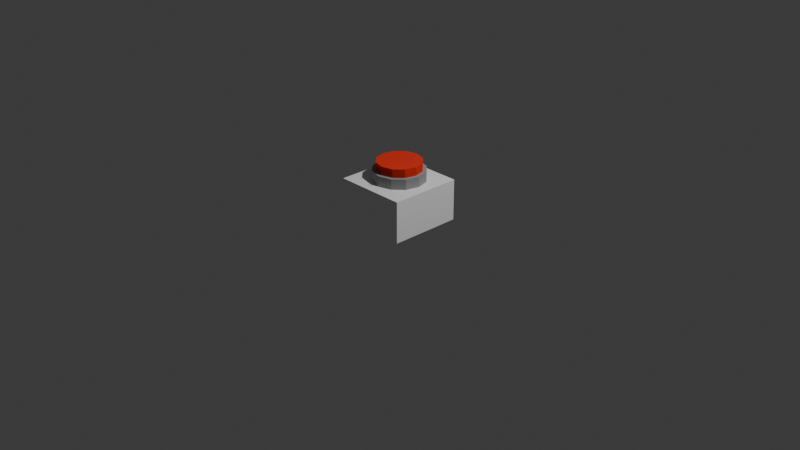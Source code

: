 # Source: Untitled.blend  (saved by Blender 4.5.90; exported with 4.5.12 LTS)
import bpy
from mathutils import Matrix  # noqa: F401  (used for matrix-valued properties, if any)

bpy.ops.wm.read_factory_settings(use_empty=True)
scene = bpy.context.scene
scene.name = 'Scene'

# ---- collections
col_collection = bpy.data.collections.new('Collection'); scene.collection.children.link(col_collection)
col_button = bpy.data.collections.new('Button'); scene.collection.children.link(col_button)

# ---- materials (node trees are filled in below, after node groups)
mat_mat22 = bpy.data.materials.new('mat22')
mat_mat22.diffuse_color = (0.35, 0.35, 0.35, 1.0)
mat_mat22.roughness = 1.0
mat_mat21 = bpy.data.materials.new('mat21')
mat_mat21.diffuse_color = (1.0, 1.0, 1.0, 1.0)
mat_mat21.roughness = 1.0
mat_mat8 = bpy.data.materials.new('mat8')
mat_mat8.diffuse_color = (0.91, 0.05, 0.03, 1.0)
mat_mat8.roughness = 1.0

# ---- material node trees
mat_mat22.use_nodes = True; mat_mat22.node_tree.nodes.clear()
_N = mat_mat22.node_tree.nodes; _L = mat_mat22.node_tree.links
n0 = _N.new('ShaderNodeBsdfPrincipled'); n0.name = 'Principled BSDF'; n0.location = (0, 300)
n0.inputs[0].default_value = (0.35, 0.35, 0.35, 1.0)
n0.inputs[2].default_value = 1.0
n0.inputs[13].default_value = 0.0
n1 = _N.new('ShaderNodeOutputMaterial'); n1.name = 'Material Output'; n1.location = (280, 300)
_L.new(n0.outputs[0], n1.inputs[0])
n1.is_active_output = True
mat_mat21.use_nodes = True; mat_mat21.node_tree.nodes.clear()
_N = mat_mat21.node_tree.nodes; _L = mat_mat21.node_tree.links
n0 = _N.new('ShaderNodeBsdfPrincipled'); n0.name = 'Principled BSDF'; n0.location = (0, 300)
n0.inputs[0].default_value = (1.0, 1.0, 1.0, 1.0)
n0.inputs[2].default_value = 1.0
n0.inputs[13].default_value = 0.0
n1 = _N.new('ShaderNodeOutputMaterial'); n1.name = 'Material Output'; n1.location = (280, 300)
_L.new(n0.outputs[0], n1.inputs[0])
n1.is_active_output = True
mat_mat8.use_nodes = True; mat_mat8.node_tree.nodes.clear()
_N = mat_mat8.node_tree.nodes; _L = mat_mat8.node_tree.links
n0 = _N.new('ShaderNodeBsdfPrincipled'); n0.name = 'Principled BSDF'; n0.location = (0, 300)
n0.inputs[0].default_value = (0.91, 0.05, 0.03, 1.0)
n0.inputs[2].default_value = 1.0
n0.inputs[13].default_value = 0.0
n1 = _N.new('ShaderNodeOutputMaterial'); n1.name = 'Material Output'; n1.location = (280, 300)
_L.new(n0.outputs[0], n1.inputs[0])
n1.is_active_output = True

# ---- world
world_world = bpy.data.worlds.new('World'); scene.world = world_world
world_world.use_nodes = True; world_world.node_tree.nodes.clear()
_N = world_world.node_tree.nodes; _L = world_world.node_tree.links
n0 = _N.new('ShaderNodeOutputWorld'); n0.name = 'World Output'; n0.location = (200, 100)
n1 = _N.new('ShaderNodeBackground'); n1.name = 'Background'; n1.location = (-200, 100)
n1.inputs[0].default_value = (0.05088, 0.05088, 0.05088, 1.0)
_L.new(n1.outputs[0], n0.inputs[0])
n0.is_active_output = True
world_world.color = (0.05088, 0.05088, 0.05088)
world_world.sun_shadow_jitter_overblur = 0.0

# ---- cameras
cam_camera = bpy.data.cameras.new('Camera')
cam_camera.clip_end = 100.0
cam_camera.ortho_scale = 7.314

# ---- lights
light_light = bpy.data.lights.new('Light', 'POINT')
light_light.energy = 1000.0
light_light.shadow_soft_size = 0.1

# ---- meshes
me_group1593787975 = bpy.data.meshes.new('group1593787975')
me_group1593787975.from_pydata([(-7.451e-09, 0.2833, -0.2533), (0.14, 0.2458, -0.2533), (0.14, 0.2458, 0.3067), (-7.451e-09, 0.2833, 0.3067), (0.2425, 0.1433, -0.2533), (0.2425, 0.1433, 0.3067), (0.28, 0.003333, -0.2533), (0.28, 0.003333, 0.3067), (0.2425, -0.1367, -0.2533), (0.2425, -0.1367, 0.3067), (0.14, -0.2392, -0.2533), (0.14, -0.2392, 0.3067), (-2.98e-08, -0.2767, -0.2533), (-2.98e-08, -0.2767, 0.3067), (-0.14, -0.2392, -0.2533), (-0.14, -0.2392, 0.3067), (-0.2425, -0.1367, -0.2533), (-0.2425, -0.1367, 0.3067), (-0.28, 0.003333, -0.2533), (-0.28, 0.003333, 0.3067), (-0.2425, 0.1433, -0.2533), (-0.2425, 0.1433, 0.3067), (-0.14, 0.2458, -0.2533), (-0.14, 0.2458, 0.3067), (0.39, -0.3967, 0.2967), (0.39, 0.3833, 0.2967), (0.39, 0.3833, -0.1433), (0.39, -0.3967, -0.1433), (-0.39, -0.3967, 0.2967), (-0.39, -0.3967, -0.1433), (-0.39, 0.3833, -0.1433), (-0.39, 0.3833, 0.2967), (3.725e-08, 0.2433, -0.3433), (0.12, 0.2112, -0.3433), (0.12, 0.2112, 0.1367), (-5.215e-08, 0.2433, 0.1367), (0.2078, 0.1233, -0.3433), (0.2078, 0.1233, 0.1367), (0.24, 0.003333, -0.3433), (0.24, 0.003333, 0.1367), (0.2078, -0.1167, -0.3433), (0.2078, -0.1167, 0.1367), (0.12, -0.2045, -0.3433), (0.12, -0.2045, 0.1367), (1.49e-08, -0.2367, -0.3433), (-6.706e-08, -0.2367, 0.1367), (-0.12, -0.2045, -0.3433), (-0.12, -0.2045, 0.1367), (-0.2078, -0.1167, -0.3433), (-0.2078, -0.1167, 0.1367), (-0.24, 0.003333, -0.3433), (-0.24, 0.003333, 0.1367), (-0.2078, 0.1233, -0.3433), (-0.2078, 0.1233, 0.1367), (-0.12, 0.2112, -0.3433), (-0.12, 0.2112, 0.1367)], [], [(3, 2, 1, 0), (2, 5, 4, 1), (5, 7, 6, 4), (7, 9, 8, 6), (9, 11, 10, 8), (11, 13, 12, 10), (13, 15, 14, 12), (15, 17, 16, 14), (17, 19, 18, 16), (19, 21, 20, 18), (21, 23, 22, 20), (23, 3, 0, 22), (0, 1, 4, 6, 8, 10, 12, 14, 16, 18, 20, 22), (23, 21, 19, 17, 15, 13, 11, 9, 7, 5, 2, 3), (27, 26, 25, 24), (31, 30, 29, 28), (25, 31, 28, 24), (29, 30, 26, 27), (28, 29, 27, 24), (26, 30, 31, 25), (35, 34, 33, 32), (34, 37, 36, 33), (37, 39, 38, 36), (39, 41, 40, 38), (41, 43, 42, 40), (43, 45, 44, 42), (45, 47, 46, 44), (47, 49, 48, 46), (49, 51, 50, 48), (51, 53, 52, 50), (53, 55, 54, 52), (55, 35, 32, 54), (32, 33, 36, 38, 40, 42, 44, 46, 48, 50, 52, 54), (55, 53, 51, 49, 47, 45, 43, 41, 39, 37, 34, 35)])
me_group1593787975.polygons.foreach_set('use_smooth', [True] * 34)
me_group1593787975.polygons.foreach_set('material_index', [0, 0, 0, 0, 0, 0, 0, 0, 0, 0, 0, 0, 0, 0, 1, 1, 1, 1, 1, 1, 2, 2, 2, 2, 2, 2, 2, 2, 2, 2, 2, 2, 2, 2])
_k = set([(0, 1), (0, 3), (0, 22), (1, 2), (1, 4), (2, 3), (2, 5), (3, 23), (4, 5), (4, 6), (5, 7), (6, 7), (6, 8), (7, 9), (8, 9), (8, 10), (9, 11), (10, 11), (10, 12), (11, 13), (12, 13), (12, 14), (13, 15), (14, 15), (14, 16), (15, 17), (16, 17), (16, 18), (17, 19), (18, 19), (18, 20), (19, 21), (20, 21), (20, 22), (21, 23), (22, 23), (24, 25), (24, 27), (24, 28), (25, 26), (25, 31), (26, 27), (26, 30), (27, 29), (28, 29), (28, 31), (29, 30), (30, 31), (32, 33), (32, 35), (32, 54), (33, 34), (33, 36), (34, 35), (34, 37), (35, 55), (36, 37), (36, 38), (37, 39), (38, 39), (38, 40), (39, 41), (40, 41), (40, 42), (41, 43), (42, 43), (42, 44), (43, 45), (44, 45), (44, 46), (45, 47), (46, 47), (46, 48), (47, 49), (48, 49), (48, 50), (49, 51), (50, 51), (50, 52), (51, 53), (52, 53), (52, 54), (53, 55), (54, 55)])
me_group1593787975.attributes.new('sharp_edge', 'BOOLEAN', 'EDGE').data.foreach_set('value', [ (min(e.vertices), max(e.vertices)) in _k for e in me_group1593787975.edges])
_uv = me_group1593787975.uv_layers.new(name='UVMap')
_uv.uv.foreach_set('vector', [-0.08529, -0.01984, -0.09, -0.006659, -0.03727, 0.01218, -0.03256, -0.001009, -0.03146, -0.1192, -0.03848, -0.1071, 0.009965, -0.079, 0.01699, -0.09111, 0.1425, -0.1152, 0.1287, -0.1127, 0.139, -0.05762, 0.1528, -0.0602, 0.1824, 0.1057, 0.1743, 0.09428, 0.1287, 0.1268, 0.1368, 0.1382, 0.1425, 0.1289, 0.1375, 0.1158, 0.08518, 0.1358, 0.09018, 0.1489, 0.1148, 0.07316, 0.1105, 0.05983, 0.05716, 0.0769, 0.06142, 0.09023, 0.08529, -0.01984, 0.08059, -0.03303, 0.02785, -0.01419, 0.03256, -0.001009, 0.03146, -0.1192, 0.02444, -0.1313, -0.02401, -0.1032, -0.01699, -0.09111, -0.1425, -0.1152, -0.1562, -0.1178, -0.1666, -0.06278, -0.1528, -0.0602, -0.1824, 0.1057, -0.1905, 0.1171, -0.145, 0.1496, -0.1368, 0.1382, -0.1425, 0.1289, -0.1475, 0.1419, -0.09519, 0.162, -0.09018, 0.1489, -0.1148, 0.07316, -0.119, 0.0865, -0.06569, 0.1036, -0.06142, 0.09023, -0.1923, 0.1073, -0.1827, 0.1182, -0.1689, 0.1228, -0.1547, 0.1199, -0.1439, 0.1102, -0.1393, 0.09649, -0.1422, 0.08229, -0.1518, 0.07144, -0.1656, 0.06686, -0.1798, 0.06977, -0.1906, 0.07938, -0.1952, 0.09313, 0.1952, 0.09313, 0.1906, 0.07938, 0.1798, 0.06977, 0.1656, 0.06686, 0.1518, 0.07144, 0.1422, 0.08229, 0.1393, 0.09649, 0.1439, 0.1102, 0.1547, 0.1199, 0.1689, 0.1228, 0.1827, 0.1182, 0.1923, 0.1073, 0.1225, 0.09928, 0.1679, 0.1627, 0.2037, 0.1372, 0.1583, 0.0737, -0.2037, 0.1372, -0.1679, 0.1627, -0.1225, 0.09928, -0.1583, 0.0737, 0.1838, 0.1467, 0.2187, 0.07692, 0.1489, 0.04204, 0.114, 0.1118, -0.1489, 0.04204, -0.2187, 0.07692, -0.1838, 0.1467, -0.114, 0.1118, 0.07124, -0.05624, 0.0298, -0.04144, 0.05603, 0.03202, 0.09747, 0.01722, -0.05603, 0.03202, -0.0298, -0.04144, -0.07124, -0.05624, -0.09747, 0.01722, -0.06929, -0.01413, -0.07332, -0.002825, -0.02812, 0.01332, -0.02408, 0.002018, -0.01675, -0.1107, -0.02277, -0.1003, 0.01875, -0.07621, 0.02477, -0.08659, 0.1456, -0.09853, 0.1338, -0.09632, 0.1427, -0.04914, 0.1545, -0.05135, 0.1686, 0.1156, 0.1616, 0.1058, 0.1225, 0.1337, 0.1295, 0.1434, 0.1266, 0.1349, 0.1223, 0.1237, 0.07749, 0.1409, 0.08178, 0.1521, 0.09857, 0.07835, 0.09491, 0.06692, 0.04919, 0.08155, 0.05285, 0.09298, 0.06929, -0.01413, 0.06525, -0.02543, 0.02005, -0.009283, 0.02408, 0.002018, 0.01675, -0.1107, 0.01073, -0.1211, -0.03079, -0.09698, -0.02477, -0.08659, -0.1456, -0.09853, -0.1574, -0.1007, -0.1663, -0.05357, -0.1545, -0.05135, -0.1686, 0.1156, -0.1755, 0.1253, -0.1365, 0.1532, -0.1295, 0.1434, -0.1266, 0.1349, -0.1309, 0.1461, -0.08607, 0.1633, -0.08178, 0.1521, -0.09857, 0.07835, -0.1022, 0.08977, -0.05651, 0.1044, -0.05285, 0.09298, -0.1887, 0.1055, -0.1805, 0.1148, -0.1687, 0.1188, -0.1565, 0.1163, -0.1472, 0.108, -0.1433, 0.09625, -0.1458, 0.08408, -0.154, 0.07478, -0.1658, 0.07085, -0.178, 0.07334, -0.1873, 0.08159, -0.1912, 0.09337, 0.1912, 0.09337, 0.1873, 0.08159, 0.178, 0.07334, 0.1658, 0.07085, 0.154, 0.07478, 0.1458, 0.08408, 0.1433, 0.09625, 0.1472, 0.108, 0.1565, 0.1163, 0.1687, 0.1188, 0.1805, 0.1148, 0.1887, 0.1055])
me_group1593787975.materials.append(mat_mat22)
me_group1593787975.materials.append(mat_mat21)
me_group1593787975.materials.append(mat_mat8)
me_group1593787975.update()
me_group1593787975.normals_split_custom_set([tuple(v) for v in zip(*[iter([5.658e-05, 1.0, -1.236e-05, 5.658e-05, 1.0, 1.131e-08, 5.658e-05, 1.0, 0.0, 5.658e-05, 1.0, 1.242e-05, 0.5, 0.866, -1.236e-05, 0.5, 0.866, 1.131e-08, 0.5, 0.866, 0.0, 0.5, 0.866, 1.242e-05, 0.8661, 0.5, -1.236e-05, 0.8661, 0.5, 1.131e-08, 0.8661, 0.5, -1.596e-07, 0.8661, 0.5, 1.233e-05, 1.0, -5.606e-05, -1.243e-05, 1.0, -5.601e-05, -1.481e-07, 1.0, -5.601e-05, 2.494e-08, 1.0, -5.607e-05, 1.245e-05, 0.866, -0.5, -1.218e-05, 0.866, -0.5, 1.822e-07, 0.866, -0.5, 1.773e-07, 0.866, -0.5, 1.256e-05, 0.5, -0.8661, -1.21e-05, 0.5, -0.8661, 2.868e-07, 0.5, -0.8661, 2.66e-07, 0.5, -0.8661, 1.266e-05, -5.686e-05, -1.0, -8.665e-05, -5.671e-05, -1.0, 1.886e-07, -5.683e-05, -1.0, 1.773e-07, -5.671e-05, -1.0, 1.262e-05, -0.5, -0.866, -1.236e-05, -0.5, -0.866, -3.086e-09, -0.5, -0.866, 0.0, -0.5, -0.866, 1.242e-05, -0.8661, -0.5, -1.239e-05, -0.8661, -0.5, 1.655e-07, -0.8661, -0.5, 0.0, -0.8661, -0.5, 1.242e-05, -1.0, 5.619e-05, -1.236e-05, -1.0, 5.613e-05, 1.131e-08, -1.0, 5.613e-05, 1.596e-07, -1.0, 5.619e-05, 1.245e-05, -0.866, 0.5, -1.247e-05, -0.866, 0.5, -1.74e-07, -0.866, 0.5, -1.108e-07, -0.866, 0.5, 1.231e-05, -0.5, 0.8661, 9.907e-05, -0.5, 0.8661, -1.804e-07, -0.5, 0.8661, -1.773e-07, -0.5, 0.8661, 1.227e-05, -7.919e-09, -1.986e-07, -1.0, -7.919e-09, -1.986e-07, -1.0, -7.919e-09, -1.986e-07, -1.0, -7.919e-09, -1.986e-07, -1.0, -7.919e-09, -1.986e-07, -1.0, -7.919e-09, -1.986e-07, -1.0, -7.919e-09, -1.986e-07, -1.0, -7.919e-09, -1.986e-07, -1.0, -7.919e-09, -1.986e-07, -1.0, -7.919e-09, -1.986e-07, -1.0, -7.919e-09, -1.986e-07, -1.0, -7.919e-09, -1.986e-07, -1.0, -5.148e-08, 1.986e-07, 1.0, -5.148e-08, 1.986e-07, 1.0, -5.148e-08, 1.986e-07, 1.0, -5.148e-08, 1.986e-07, 1.0, -5.148e-08, 1.986e-07, 1.0, -5.148e-08, 1.986e-07, 1.0, -5.148e-08, 1.986e-07, 1.0, -5.148e-08, 1.986e-07, 1.0, -5.148e-08, 1.986e-07, 1.0, -5.148e-08, 1.986e-07, 1.0, -5.148e-08, 1.986e-07, 1.0, -5.148e-08, 1.986e-07, 1.0, 1.0, -5.21e-09, 0.0, 1.0, -5.21e-09, 0.0, 1.0, -5.21e-09, 0.0, 1.0, -5.21e-09, 0.0, -1.0, 0.0, -2.032e-07, -1.0, 0.0, -2.032e-07, -1.0, 0.0, -2.032e-07, -1.0, 0.0, -2.032e-07, -9.797e-08, 1.337e-07, 1.0, -9.797e-08, 1.337e-07, 1.0, -9.797e-08, 1.337e-07, 1.0, -9.797e-08, 1.337e-07, 1.0, 1.959e-07, -1.91e-07, -1.0, 1.959e-07, -1.91e-07, -1.0, 1.959e-07, -1.91e-07, -1.0, 1.959e-07, -1.91e-07, -1.0, 0.0, -1.0, -8.684e-08, 0.0, -1.0, -8.684e-08, 0.0, -1.0, -8.684e-08, 0.0, -1.0, -8.684e-08, 0.0, 1.0, -8.684e-08, 0.0, 1.0, -8.684e-08, 0.0, 1.0, -8.684e-08, 0.0, 1.0, -8.684e-08, 5.621e-05, 1.0, -1.27e-05, 5.652e-05, 1.0, -2.647e-07, 5.621e-05, 1.0, -2.112e-07, 5.652e-05, 1.0, 1.212e-05, 0.5, 0.866, -1.23e-05, 0.5, 0.866, 7.165e-08, 0.5, 0.866, 6.034e-08, 0.5, 0.866, 1.244e-05, 0.8661, 0.5, -1.227e-05, 0.8661, 0.5, 1.164e-07, 0.8661, 0.5, -9.948e-08, 0.8661, 0.5, 1.241e-05, 1.0, -5.6e-05, -8.664e-05, 1.0, -5.591e-05, 1.855e-07, 1.0, -5.591e-05, 1.905e-07, 1.0, -5.597e-05, 1.262e-05, 0.866, -0.5, -1.214e-05, 0.866, -0.5, 2.376e-07, 0.866, -0.5, 2.263e-07, 0.866, -0.5, 1.266e-05, 0.5, -0.8661, 9.939e-05, 0.5, -0.8661, 6.706e-08, 0.5, -0.8661, 3.371e-07, 0.5, -0.8661, 1.264e-05, -5.613e-05, -1.0, -1.23e-05, -5.619e-05, -1.0, 2.739e-09, -5.613e-05, -1.0, 6.034e-08, -5.619e-05, -1.0, 1.249e-05, -0.5, -0.866, 9.918e-05, -0.5, -0.866, -2.935e-08, -0.5, -0.866, -6.034e-08, -0.5, -0.866, 1.241e-05, -0.8661, -0.5, -1.25e-05, -0.8661, -0.5, 3.35e-08, -0.8661, -0.5, -1.754e-07, -0.8661, -0.5, 1.226e-05, -1.0, 5.527e-05, -1.253e-05, -1.0, 5.521e-05, -1.438e-07, -1.0, 5.521e-05, -1.735e-07, -1.0, 5.527e-05, 1.223e-05, -0.866, 0.5, -1.262e-05, -0.866, 0.5, -2.226e-07, -0.866, 0.5, -2.565e-07, -0.866, 0.5, 1.213e-05, -0.5, 0.8661, -1.306e-05, -0.5, 0.8661, -7.979e-07, -0.5, 0.8661, -5.431e-07, -0.5, 0.8661, 1.185e-05, 1.725e-07, -8.481e-08, -1.0, 1.725e-07, -8.481e-08, -1.0, 1.725e-07, -8.481e-08, -1.0, 1.725e-07, -8.481e-08, -1.0, 1.725e-07, -8.481e-08, -1.0, 1.725e-07, -8.481e-08, -1.0, 1.725e-07, -8.481e-08, -1.0, 1.725e-07, -8.481e-08, -1.0, 1.725e-07, -8.481e-08, -1.0, 1.725e-07, -8.481e-08, -1.0, 1.725e-07, -8.481e-08, -1.0, 1.725e-07, -8.481e-08, -1.0, -1.617e-07, 9.895e-08, 1.0, -1.617e-07, 9.895e-08, 1.0, -1.617e-07, 9.895e-08, 1.0, -1.617e-07, 9.895e-08, 1.0, -1.617e-07, 9.895e-08, 1.0, -1.617e-07, 9.895e-08, 1.0, -1.617e-07, 9.895e-08, 1.0, -1.617e-07, 9.895e-08, 1.0, -1.617e-07, 9.895e-08, 1.0, -1.617e-07, 9.895e-08, 1.0, -1.617e-07, 9.895e-08, 1.0, -1.617e-07, 9.895e-08, 1.0])] * 3)])

# ---- objects
ob_light = bpy.data.objects.new('Light', light_light)
ob_camera = bpy.data.objects.new('Camera', cam_camera)
ob_group1593787975 = bpy.data.objects.new('group1593787975', me_group1593787975)

# ---- transforms, parenting, visibility, modifiers, constraints
ob_light.location = (4.076, 1.005, 5.904)
ob_light.rotation_euler = (0.6503, 0.05522, 1.866)
ob_light.lock_rotations_4d = False
ob_light.empty_display_type = 'ARROWS'
ob_light.color = (0.0, 0.0, 0.0, 0.0)
ob_light.lineart.crease_threshold = 0.0
ob_camera.location = (7.359, -6.926, 4.958)
ob_camera.rotation_euler = (1.109, 0.0, 0.8149)
ob_camera.lock_rotations_4d = False
ob_camera.empty_display_type = 'ARROWS'
ob_camera.color = (0.0, 0.0, 0.0, 0.0)
ob_camera.display_type = 'WIRE'
ob_camera.lineart.crease_threshold = 0.0
ob_group1593787975.location = (0.0, 0.0, 0.3)
ob_group1593787975.rotation_euler = (0.0, 3.142, 0.0)

# ---- collection membership
col_collection.objects.link(ob_light)
col_collection.objects.link(ob_camera)
col_button.objects.link(ob_group1593787975)

# ---- scene / render settings (as saved in the file)
scene.camera = ob_camera
scene.frame_start = 1; scene.frame_end = 250; scene.frame_set(1)
scene.render.engine = 'BLENDER_EEVEE_NEXT'
bpy.context.view_layer.update()
